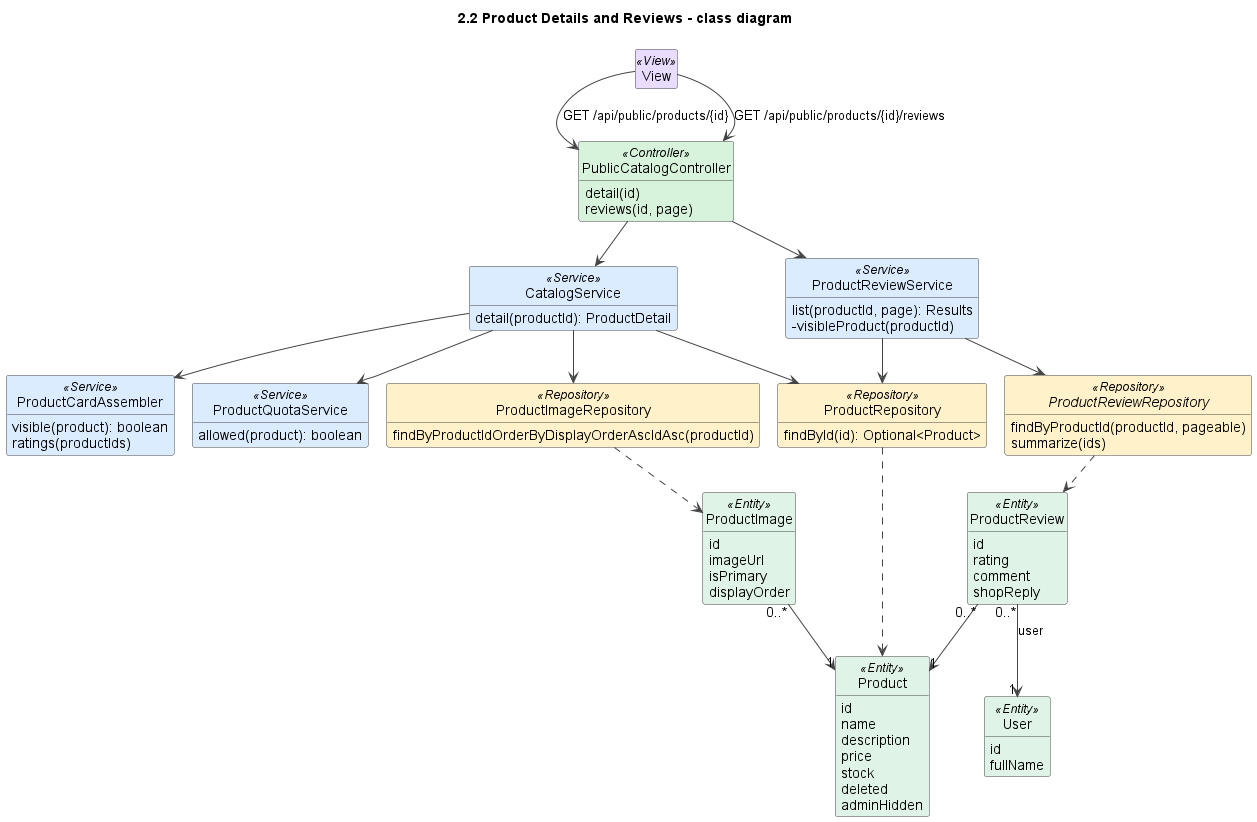

The diagram above was rendered by PlantUML. Its source (embedded in the PNG):
@startuml
!pragma layout smetana
title 2.2 Product Details and Reviews - class diagram
skinparam shadowing false
skinparam defaultFontName Arial
skinparam wrapWidth 240
skinparam ArrowColor #444444
skinparam classAttributeIconSize 0
skinparam nodesep 45
skinparam ranksep 50
skinparam class {
  BackgroundColor #FFFFFF
  BorderColor #444444
  BackgroundColor<<View>> #EADCFF
  BackgroundColor<<Controller>> #D8F3DC
  BackgroundColor<<Service>> #DCECFF
  BackgroundColor<<Repository>> #FFF1C9
  BackgroundColor<<Entity>> #E0F3E7
  BackgroundColor<<DTO>> #F3E9D2
  BackgroundColor<<External>> #FFE0E0
}
hide empty members
hide circle

class View <<View>>
class PublicCatalogController <<Controller>> {
  detail(id)
  reviews(id, page)
}
class CatalogService <<Service>> {
  detail(productId): ProductDetail
}
class ProductQuotaService <<Service>> {
  allowed(product): boolean
}
class ProductReviewService <<Service>> {
  list(productId, page): Results
  -visibleProduct(productId)
}
class ProductCardAssembler <<Service>> {
  visible(product): boolean
  ratings(productIds)
}
class ProductRepository <<Repository>> {
  findById(id): Optional<Product>
}
class ProductImageRepository <<Repository>> {
  findByProductIdOrderByDisplayOrderAscIdAsc(productId)
}
interface ProductReviewRepository <<Repository>> {
  findByProductId(productId, pageable)
  summarize(ids)
}
class Product <<Entity>> {
  id
  name
  description
  price
  stock
  deleted
  adminHidden
}
class ProductImage <<Entity>> {
  id
  imageUrl
  isPrimary
  displayOrder
}
class ProductReview <<Entity>> {
  id
  rating
  comment
  shopReply
}
class User <<Entity>> {
  id
  fullName
}

View --> PublicCatalogController : GET /api/public/products/{id}
View --> PublicCatalogController : GET /api/public/products/{id}/reviews
PublicCatalogController --> CatalogService
PublicCatalogController --> ProductReviewService
CatalogService --> ProductQuotaService
CatalogService --> ProductRepository
CatalogService --> ProductImageRepository
CatalogService --> ProductCardAssembler
ProductReviewService --> ProductRepository
ProductReviewService --> ProductReviewRepository
ProductRepository ..> Product
ProductImageRepository ..> ProductImage
ProductReviewRepository ..> ProductReview
ProductImage "0..*" --> "1" Product
ProductReview "0..*" --> "1" Product
ProductReview "0..*" --> "1" User : user

@enduml